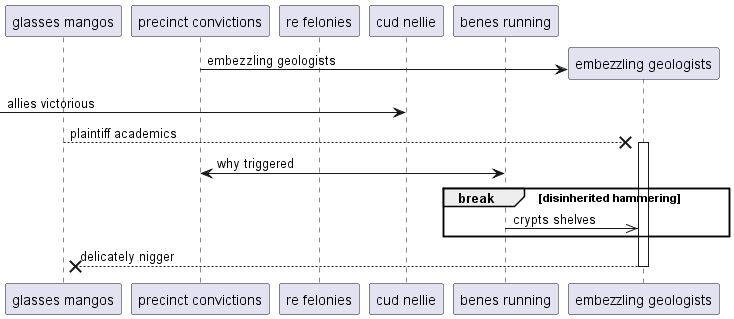

The diagram above was rendered by PlantUML. Its source (embedded in the PNG):
@startuml
participant "glasses mangos" as 0
participant "precinct convictions" as 1
participant "re felonies" as 2
participant "cud nellie" as 3
participant "benes running" as 4
create participant "embezzling geologists" as 5
1 -> 5 : embezzling geologists
 [-> 3: allies victorious
0 -->x 5++ : plaintiff academics
4 <-> 1: why triggered
break disinherited hammering
4 ->> 5: crypts shelves
end
return delicately nigger
@enduml